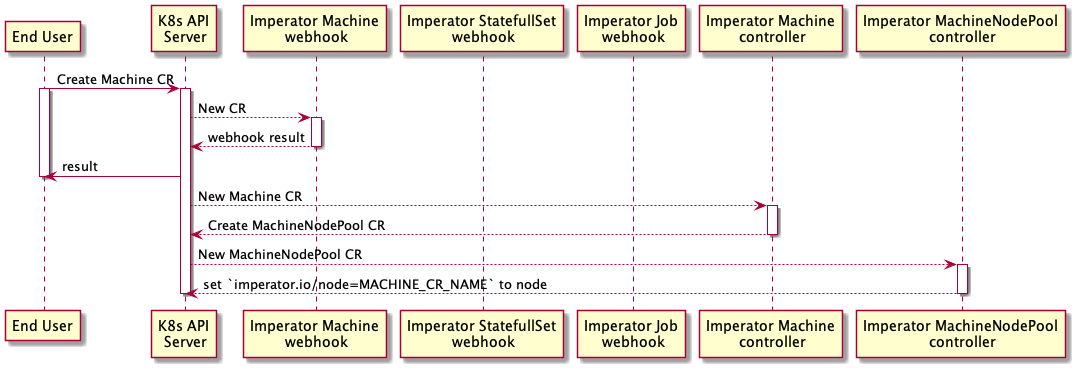

The diagram above was rendered by PlantUML. Its source (embedded in the PNG):
@startuml
'https://plantuml.com/sequence-diagram

participant "End User" as User order 1
participant "K8s API\n Server" as APIServer order 2
participant "Imperator Machine\n webhook" as MachineWebhook order 3
participant "Imperator StatefullSet\n webhook" as STWebhook order 4
participant "Imperator Job\n webhook" as Webhook order 5
participant "Imperator Machine\n controller" as MachineController order 6
participant "Imperator MachineNodePool\n controller" as MachineNodePoolController order 8

User -> APIServer: Create Machine CR
activate User
activate APIServer

APIServer --> MachineWebhook: New CR
activate MachineWebhook

MachineWebhook --> APIServer: webhook result
deactivate MachineWebhook

APIServer -> User: result
deactivate User

APIServer --> MachineController: New Machine CR
activate MachineController

MachineController --> APIServer: Create MachineNodePool CR
deactivate MachineController

APIServer --> MachineNodePoolController: New MachineNodePool CR
activate MachineNodePoolController

MachineNodePoolController --> APIServer: set `imperator.io/node=MACHINE_CR_NAME` to node
deactivate MachineNodePoolController



deactivate APIServer

@enduml